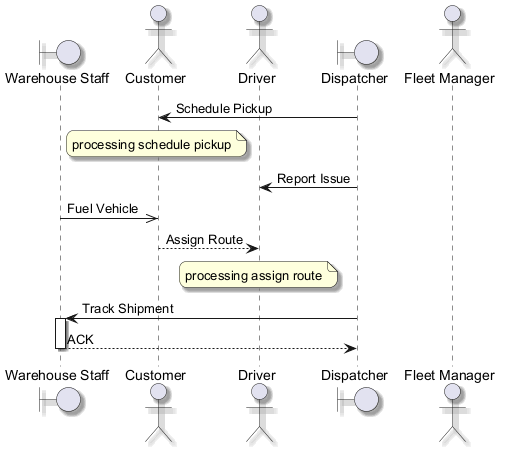

The diagram above was rendered by PlantUML. Its source (embedded in the PNG):
@startuml
skinparam backgroundColor #FFFFFF
skinparam roundCorner 15
skinparam shadowing true
boundary "Warehouse Staff" as WS
actor "Customer" as C
actor "Driver" as D
boundary "Dispatcher" as D2
actor "Fleet Manager" as FM
D2 -> C : Schedule Pickup
note over C : processing schedule pickup
D2 -> D : Report Issue
WS ->> C : Fuel Vehicle
C --> D : Assign Route
note over D : processing assign route
D2 -> WS : Track Shipment
activate WS
WS --> D2 : ACK
deactivate WS
@enduml